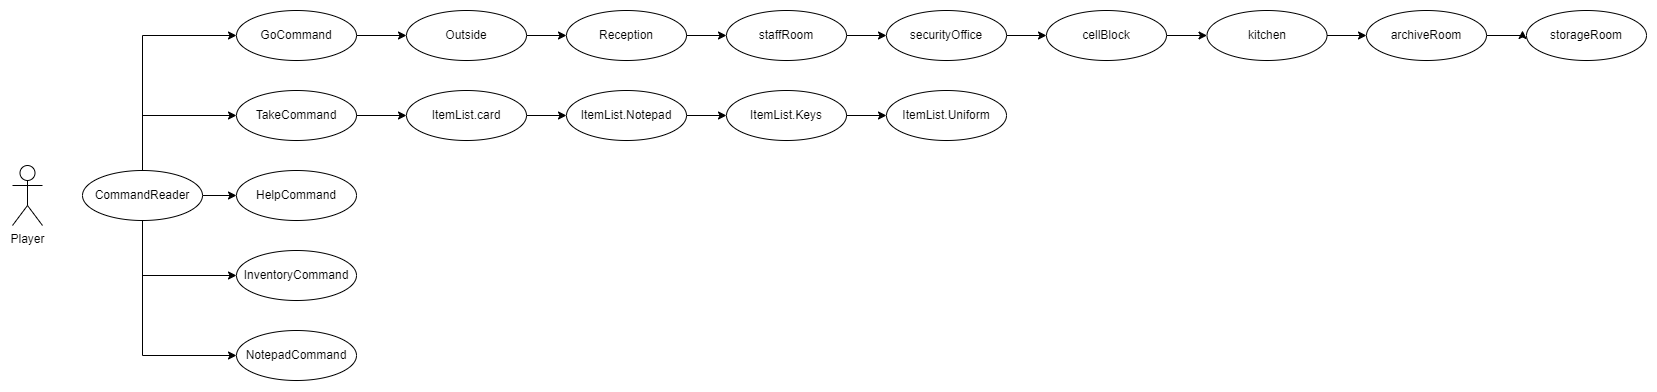

The diagram above was exported from draw.io. Its source (the exported page's mxGraphModel, read from the mxfile embedded in the PNG):
<mxGraphModel dx="1065" dy="541" grid="1" gridSize="10" guides="1" tooltips="1" connect="1" arrows="1" fold="1" page="1" pageScale="1" pageWidth="827" pageHeight="1169" math="0" shadow="0">
  <root>
    <mxCell id="0" />
    <mxCell id="1" parent="0" />
    <mxCell id="u6Y7PApNwr2Az88SK80A-1" value="Player" style="shape=umlActor;verticalLabelPosition=bottom;verticalAlign=top;html=1;outlineConnect=0;" vertex="1" parent="1">
      <mxGeometry x="9" y="235" width="30" height="60" as="geometry" />
    </mxCell>
    <mxCell id="u6Y7PApNwr2Az88SK80A-29" style="edgeStyle=orthogonalEdgeStyle;rounded=0;orthogonalLoop=1;jettySize=auto;html=1;exitX=1;exitY=0.5;exitDx=0;exitDy=0;entryX=0;entryY=0.5;entryDx=0;entryDy=0;" edge="1" parent="1" source="u6Y7PApNwr2Az88SK80A-3" target="u6Y7PApNwr2Az88SK80A-10">
      <mxGeometry relative="1" as="geometry" />
    </mxCell>
    <mxCell id="u6Y7PApNwr2Az88SK80A-3" value="GoCommand" style="ellipse;whiteSpace=wrap;html=1;" vertex="1" parent="1">
      <mxGeometry x="233" y="80" width="120" height="50" as="geometry" />
    </mxCell>
    <mxCell id="u6Y7PApNwr2Az88SK80A-22" style="edgeStyle=orthogonalEdgeStyle;rounded=0;orthogonalLoop=1;jettySize=auto;html=1;exitX=1;exitY=0.5;exitDx=0;exitDy=0;" edge="1" parent="1" source="u6Y7PApNwr2Az88SK80A-4" target="u6Y7PApNwr2Az88SK80A-5">
      <mxGeometry relative="1" as="geometry" />
    </mxCell>
    <mxCell id="u6Y7PApNwr2Az88SK80A-24" style="edgeStyle=orthogonalEdgeStyle;rounded=0;orthogonalLoop=1;jettySize=auto;html=1;exitX=0.5;exitY=0;exitDx=0;exitDy=0;entryX=0;entryY=0.5;entryDx=0;entryDy=0;" edge="1" parent="1" source="u6Y7PApNwr2Az88SK80A-4" target="u6Y7PApNwr2Az88SK80A-9">
      <mxGeometry relative="1" as="geometry" />
    </mxCell>
    <mxCell id="u6Y7PApNwr2Az88SK80A-25" style="edgeStyle=orthogonalEdgeStyle;rounded=0;orthogonalLoop=1;jettySize=auto;html=1;exitX=0.5;exitY=0;exitDx=0;exitDy=0;entryX=0;entryY=0.5;entryDx=0;entryDy=0;" edge="1" parent="1" source="u6Y7PApNwr2Az88SK80A-4" target="u6Y7PApNwr2Az88SK80A-3">
      <mxGeometry relative="1" as="geometry" />
    </mxCell>
    <mxCell id="u6Y7PApNwr2Az88SK80A-26" style="edgeStyle=orthogonalEdgeStyle;rounded=0;orthogonalLoop=1;jettySize=auto;html=1;exitX=0.5;exitY=1;exitDx=0;exitDy=0;entryX=0;entryY=0.5;entryDx=0;entryDy=0;" edge="1" parent="1" source="u6Y7PApNwr2Az88SK80A-4" target="u6Y7PApNwr2Az88SK80A-6">
      <mxGeometry relative="1" as="geometry" />
    </mxCell>
    <mxCell id="u6Y7PApNwr2Az88SK80A-27" style="edgeStyle=orthogonalEdgeStyle;rounded=0;orthogonalLoop=1;jettySize=auto;html=1;exitX=0.5;exitY=1;exitDx=0;exitDy=0;entryX=0;entryY=0.5;entryDx=0;entryDy=0;" edge="1" parent="1" source="u6Y7PApNwr2Az88SK80A-4" target="u6Y7PApNwr2Az88SK80A-7">
      <mxGeometry relative="1" as="geometry" />
    </mxCell>
    <mxCell id="u6Y7PApNwr2Az88SK80A-4" value="CommandReader" style="ellipse;whiteSpace=wrap;html=1;" vertex="1" parent="1">
      <mxGeometry x="79" y="240" width="120" height="50" as="geometry" />
    </mxCell>
    <mxCell id="u6Y7PApNwr2Az88SK80A-5" value="HelpCommand" style="ellipse;whiteSpace=wrap;html=1;" vertex="1" parent="1">
      <mxGeometry x="233" y="240" width="120" height="50" as="geometry" />
    </mxCell>
    <mxCell id="u6Y7PApNwr2Az88SK80A-6" value="InventoryCommand" style="ellipse;whiteSpace=wrap;html=1;" vertex="1" parent="1">
      <mxGeometry x="233" y="320" width="120" height="50" as="geometry" />
    </mxCell>
    <mxCell id="u6Y7PApNwr2Az88SK80A-7" value="NotepadCommand" style="ellipse;whiteSpace=wrap;html=1;" vertex="1" parent="1">
      <mxGeometry x="233" y="400" width="120" height="50" as="geometry" />
    </mxCell>
    <mxCell id="u6Y7PApNwr2Az88SK80A-35" style="edgeStyle=orthogonalEdgeStyle;rounded=0;orthogonalLoop=1;jettySize=auto;html=1;exitX=1;exitY=0.5;exitDx=0;exitDy=0;entryX=0;entryY=0.5;entryDx=0;entryDy=0;" edge="1" parent="1" source="u6Y7PApNwr2Az88SK80A-9" target="u6Y7PApNwr2Az88SK80A-11">
      <mxGeometry relative="1" as="geometry" />
    </mxCell>
    <mxCell id="u6Y7PApNwr2Az88SK80A-9" value="TakeCommand" style="ellipse;whiteSpace=wrap;html=1;" vertex="1" parent="1">
      <mxGeometry x="233" y="160" width="120" height="50" as="geometry" />
    </mxCell>
    <mxCell id="u6Y7PApNwr2Az88SK80A-30" style="edgeStyle=orthogonalEdgeStyle;rounded=0;orthogonalLoop=1;jettySize=auto;html=1;exitX=1;exitY=0.5;exitDx=0;exitDy=0;entryX=0;entryY=0.5;entryDx=0;entryDy=0;" edge="1" parent="1" source="u6Y7PApNwr2Az88SK80A-10" target="u6Y7PApNwr2Az88SK80A-15">
      <mxGeometry relative="1" as="geometry" />
    </mxCell>
    <mxCell id="u6Y7PApNwr2Az88SK80A-10" value="Outside" style="ellipse;whiteSpace=wrap;html=1;" vertex="1" parent="1">
      <mxGeometry x="403" y="80" width="120" height="50" as="geometry" />
    </mxCell>
    <mxCell id="u6Y7PApNwr2Az88SK80A-36" style="edgeStyle=orthogonalEdgeStyle;rounded=0;orthogonalLoop=1;jettySize=auto;html=1;exitX=1;exitY=0.5;exitDx=0;exitDy=0;" edge="1" parent="1" source="u6Y7PApNwr2Az88SK80A-11" target="u6Y7PApNwr2Az88SK80A-12">
      <mxGeometry relative="1" as="geometry" />
    </mxCell>
    <mxCell id="u6Y7PApNwr2Az88SK80A-11" value="ItemList.card" style="ellipse;whiteSpace=wrap;html=1;" vertex="1" parent="1">
      <mxGeometry x="403" y="160" width="120" height="50" as="geometry" />
    </mxCell>
    <mxCell id="u6Y7PApNwr2Az88SK80A-37" style="edgeStyle=orthogonalEdgeStyle;rounded=0;orthogonalLoop=1;jettySize=auto;html=1;exitX=1;exitY=0.5;exitDx=0;exitDy=0;entryX=0;entryY=0.5;entryDx=0;entryDy=0;" edge="1" parent="1" source="u6Y7PApNwr2Az88SK80A-12" target="u6Y7PApNwr2Az88SK80A-13">
      <mxGeometry relative="1" as="geometry" />
    </mxCell>
    <mxCell id="u6Y7PApNwr2Az88SK80A-12" value="ItemList.Notepad" style="ellipse;whiteSpace=wrap;html=1;" vertex="1" parent="1">
      <mxGeometry x="563" y="160" width="120" height="50" as="geometry" />
    </mxCell>
    <mxCell id="u6Y7PApNwr2Az88SK80A-38" style="edgeStyle=orthogonalEdgeStyle;rounded=0;orthogonalLoop=1;jettySize=auto;html=1;exitX=1;exitY=0.5;exitDx=0;exitDy=0;" edge="1" parent="1" source="u6Y7PApNwr2Az88SK80A-13" target="u6Y7PApNwr2Az88SK80A-14">
      <mxGeometry relative="1" as="geometry" />
    </mxCell>
    <mxCell id="u6Y7PApNwr2Az88SK80A-13" value="ItemList.Keys" style="ellipse;whiteSpace=wrap;html=1;" vertex="1" parent="1">
      <mxGeometry x="723" y="160" width="120" height="50" as="geometry" />
    </mxCell>
    <mxCell id="u6Y7PApNwr2Az88SK80A-14" value="ItemList.Uniform" style="ellipse;whiteSpace=wrap;html=1;" vertex="1" parent="1">
      <mxGeometry x="883" y="160" width="120" height="50" as="geometry" />
    </mxCell>
    <mxCell id="u6Y7PApNwr2Az88SK80A-31" style="edgeStyle=orthogonalEdgeStyle;rounded=0;orthogonalLoop=1;jettySize=auto;html=1;exitX=1;exitY=0.5;exitDx=0;exitDy=0;entryX=0;entryY=0.5;entryDx=0;entryDy=0;" edge="1" parent="1" source="u6Y7PApNwr2Az88SK80A-15" target="u6Y7PApNwr2Az88SK80A-16">
      <mxGeometry relative="1" as="geometry" />
    </mxCell>
    <mxCell id="u6Y7PApNwr2Az88SK80A-15" value="Reception" style="ellipse;whiteSpace=wrap;html=1;" vertex="1" parent="1">
      <mxGeometry x="563" y="80" width="120" height="50" as="geometry" />
    </mxCell>
    <mxCell id="u6Y7PApNwr2Az88SK80A-32" style="edgeStyle=orthogonalEdgeStyle;rounded=0;orthogonalLoop=1;jettySize=auto;html=1;entryX=0;entryY=0.5;entryDx=0;entryDy=0;" edge="1" parent="1" source="u6Y7PApNwr2Az88SK80A-16" target="u6Y7PApNwr2Az88SK80A-17">
      <mxGeometry relative="1" as="geometry" />
    </mxCell>
    <mxCell id="u6Y7PApNwr2Az88SK80A-16" value="staffRoom" style="ellipse;whiteSpace=wrap;html=1;" vertex="1" parent="1">
      <mxGeometry x="723" y="80" width="120" height="50" as="geometry" />
    </mxCell>
    <mxCell id="u6Y7PApNwr2Az88SK80A-33" style="edgeStyle=orthogonalEdgeStyle;rounded=0;orthogonalLoop=1;jettySize=auto;html=1;exitX=1;exitY=0.5;exitDx=0;exitDy=0;entryX=0;entryY=0.5;entryDx=0;entryDy=0;" edge="1" parent="1" source="u6Y7PApNwr2Az88SK80A-17" target="u6Y7PApNwr2Az88SK80A-18">
      <mxGeometry relative="1" as="geometry" />
    </mxCell>
    <mxCell id="u6Y7PApNwr2Az88SK80A-17" value="securityOffice" style="ellipse;whiteSpace=wrap;html=1;" vertex="1" parent="1">
      <mxGeometry x="883" y="80" width="120" height="50" as="geometry" />
    </mxCell>
    <mxCell id="u6Y7PApNwr2Az88SK80A-34" style="edgeStyle=orthogonalEdgeStyle;rounded=0;orthogonalLoop=1;jettySize=auto;html=1;exitX=1;exitY=0.5;exitDx=0;exitDy=0;entryX=0;entryY=0.5;entryDx=0;entryDy=0;" edge="1" parent="1" source="u6Y7PApNwr2Az88SK80A-18" target="u6Y7PApNwr2Az88SK80A-19">
      <mxGeometry relative="1" as="geometry" />
    </mxCell>
    <mxCell id="u6Y7PApNwr2Az88SK80A-18" value="cellBlock" style="ellipse;whiteSpace=wrap;html=1;" vertex="1" parent="1">
      <mxGeometry x="1043" y="80" width="120" height="50" as="geometry" />
    </mxCell>
    <mxCell id="u6Y7PApNwr2Az88SK80A-39" style="edgeStyle=orthogonalEdgeStyle;rounded=0;orthogonalLoop=1;jettySize=auto;html=1;exitX=1;exitY=0.5;exitDx=0;exitDy=0;" edge="1" parent="1" source="u6Y7PApNwr2Az88SK80A-19" target="u6Y7PApNwr2Az88SK80A-20">
      <mxGeometry relative="1" as="geometry" />
    </mxCell>
    <mxCell id="u6Y7PApNwr2Az88SK80A-19" value="kitchen" style="ellipse;whiteSpace=wrap;html=1;" vertex="1" parent="1">
      <mxGeometry x="1203.5" y="80" width="120" height="50" as="geometry" />
    </mxCell>
    <mxCell id="u6Y7PApNwr2Az88SK80A-40" style="edgeStyle=orthogonalEdgeStyle;rounded=0;orthogonalLoop=1;jettySize=auto;html=1;exitX=1;exitY=0.5;exitDx=0;exitDy=0;" edge="1" parent="1" source="u6Y7PApNwr2Az88SK80A-20">
      <mxGeometry relative="1" as="geometry">
        <mxPoint x="1519" y="100" as="targetPoint" />
      </mxGeometry>
    </mxCell>
    <mxCell id="u6Y7PApNwr2Az88SK80A-20" value="archiveRoom" style="ellipse;whiteSpace=wrap;html=1;" vertex="1" parent="1">
      <mxGeometry x="1363" y="80" width="120" height="50" as="geometry" />
    </mxCell>
    <mxCell id="u6Y7PApNwr2Az88SK80A-21" value="storageRoom" style="ellipse;whiteSpace=wrap;html=1;" vertex="1" parent="1">
      <mxGeometry x="1523" y="80" width="120" height="50" as="geometry" />
    </mxCell>
  </root>
</mxGraphModel>